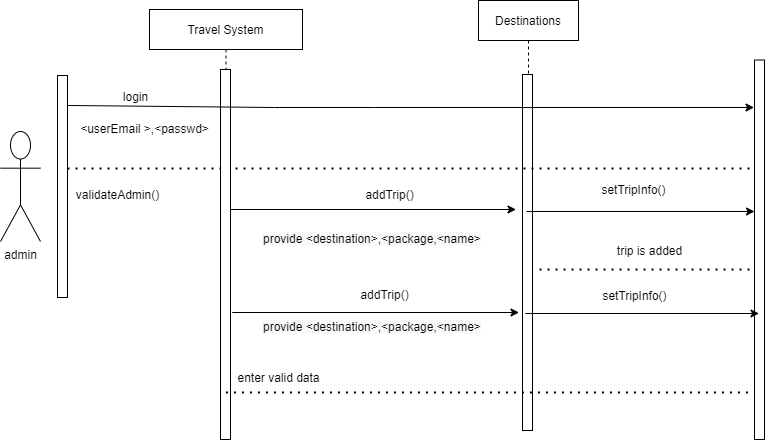

The diagram above was exported from draw.io. Its source (the exported page's mxGraphModel, read from the mxfile embedded in the PNG):
<mxGraphModel dx="868" dy="393" grid="1" gridSize="10" guides="1" tooltips="1" connect="1" arrows="1" fold="1" page="1" pageScale="1" pageWidth="850" pageHeight="1100" math="0" shadow="0">
  <root>
    <mxCell id="0" />
    <mxCell id="1" parent="0" />
    <mxCell id="sjSH-hPx9wZTtlEOxL8b-2" value="admin&lt;br&gt;" style="shape=umlActor;verticalLabelPosition=bottom;verticalAlign=top;html=1;outlineConnect=0;" parent="1" vertex="1">
      <mxGeometry x="65" y="506" width="40" height="110" as="geometry" />
    </mxCell>
    <mxCell id="mL6shJ2-5kl1Duonyi60-26" value="" style="points=[];perimeter=orthogonalPerimeter;rounded=0;shadow=0;strokeWidth=1;" parent="1" vertex="1">
      <mxGeometry x="122" y="450" width="10" height="222" as="geometry" />
    </mxCell>
    <mxCell id="mL6shJ2-5kl1Duonyi60-28" value="Destinations" style="shape=umlLifeline;perimeter=lifelinePerimeter;container=1;collapsible=0;recursiveResize=0;rounded=0;shadow=0;strokeWidth=1;" parent="1" vertex="1">
      <mxGeometry x="543" y="375" width="100" height="430" as="geometry" />
    </mxCell>
    <mxCell id="mL6shJ2-5kl1Duonyi60-29" value="" style="points=[];perimeter=orthogonalPerimeter;rounded=0;shadow=0;strokeWidth=1;" parent="mL6shJ2-5kl1Duonyi60-28" vertex="1">
      <mxGeometry x="44" y="74" width="10" height="356" as="geometry" />
    </mxCell>
    <mxCell id="mL6shJ2-5kl1Duonyi60-30" value="" style="endArrow=none;dashed=1;html=1;dashPattern=1 3;strokeWidth=2;rounded=0;startArrow=none;" parent="1" source="mL6shJ2-5kl1Duonyi60-26" edge="1">
      <mxGeometry width="50" height="50" relative="1" as="geometry">
        <mxPoint x="195" y="546.02" as="sourcePoint" />
        <mxPoint x="823.5" y="542.99" as="targetPoint" />
        <Array as="points" />
      </mxGeometry>
    </mxCell>
    <mxCell id="mL6shJ2-5kl1Duonyi60-32" value="" style="endArrow=classic;html=1;rounded=0;exitX=0.565;exitY=-0.15;exitDx=0;exitDy=0;exitPerimeter=0;" parent="1" edge="1">
      <mxGeometry width="50" height="50" relative="1" as="geometry">
        <mxPoint x="366.95000000000005" y="584" as="sourcePoint" />
        <mxPoint x="580.5" y="584" as="targetPoint" />
        <Array as="points">
          <mxPoint x="294" y="584" />
        </Array>
      </mxGeometry>
    </mxCell>
    <mxCell id="mL6shJ2-5kl1Duonyi60-33" value="addTrip()" style="text;html=1;align=center;verticalAlign=middle;resizable=0;points=[];autosize=1;strokeColor=none;fillColor=none;" parent="1" vertex="1">
      <mxGeometry x="424" y="560" width="60" height="20" as="geometry" />
    </mxCell>
    <mxCell id="mL6shJ2-5kl1Duonyi60-34" value="" style="endArrow=none;dashed=1;html=1;dashPattern=1 3;strokeWidth=2;rounded=0;" parent="1" edge="1">
      <mxGeometry width="50" height="50" relative="1" as="geometry">
        <mxPoint x="604" y="644" as="sourcePoint" />
        <mxPoint x="823.5" y="644" as="targetPoint" />
        <Array as="points" />
      </mxGeometry>
    </mxCell>
    <mxCell id="mL6shJ2-5kl1Duonyi60-35" value="trip is added" style="text;html=1;align=center;verticalAlign=middle;resizable=0;points=[];autosize=1;strokeColor=none;fillColor=none;" parent="1" vertex="1">
      <mxGeometry x="674" y="616" width="80" height="20" as="geometry" />
    </mxCell>
    <mxCell id="mL6shJ2-5kl1Duonyi60-36" value="" style="points=[];perimeter=orthogonalPerimeter;rounded=0;shadow=0;strokeWidth=1;" parent="1" vertex="1">
      <mxGeometry x="819" y="434.5" width="10" height="379.5" as="geometry" />
    </mxCell>
    <mxCell id="mL6shJ2-5kl1Duonyi60-37" value="Travel System" style="shape=umlLifeline;perimeter=lifelinePerimeter;container=1;collapsible=0;recursiveResize=0;rounded=0;shadow=0;strokeWidth=1;" parent="1" vertex="1">
      <mxGeometry x="214" y="384" width="153" height="430" as="geometry" />
    </mxCell>
    <mxCell id="mL6shJ2-5kl1Duonyi60-38" value="" style="points=[];perimeter=orthogonalPerimeter;rounded=0;shadow=0;strokeWidth=1;" parent="mL6shJ2-5kl1Duonyi60-37" vertex="1">
      <mxGeometry x="71" y="60" width="10" height="370" as="geometry" />
    </mxCell>
    <mxCell id="mL6shJ2-5kl1Duonyi60-39" value="enter valid data" style="text;html=1;align=center;verticalAlign=middle;resizable=0;points=[];autosize=1;strokeColor=none;fillColor=none;" parent="mL6shJ2-5kl1Duonyi60-37" vertex="1">
      <mxGeometry x="79" y="359" width="100" height="20" as="geometry" />
    </mxCell>
    <mxCell id="mL6shJ2-5kl1Duonyi60-44" value="&amp;lt;userEmail &amp;gt;,&amp;lt;passwd&amp;gt;" style="text;html=1;align=center;verticalAlign=middle;resizable=0;points=[];autosize=1;strokeColor=none;fillColor=none;" parent="mL6shJ2-5kl1Duonyi60-37" vertex="1">
      <mxGeometry x="-75" y="110" width="140" height="20" as="geometry" />
    </mxCell>
    <mxCell id="mL6shJ2-5kl1Duonyi60-27" value="login" style="text;html=1;align=center;verticalAlign=middle;resizable=0;points=[];autosize=1;strokeColor=none;fillColor=none;" parent="mL6shJ2-5kl1Duonyi60-37" vertex="1">
      <mxGeometry x="-34" y="78" width="40" height="20" as="geometry" />
    </mxCell>
    <mxCell id="mL6shJ2-5kl1Duonyi60-40" value="" style="endArrow=classic;html=1;rounded=0;exitX=1;exitY=0.135;exitDx=0;exitDy=0;exitPerimeter=0;" parent="1" source="mL6shJ2-5kl1Duonyi60-26" edge="1">
      <mxGeometry width="50" height="50" relative="1" as="geometry">
        <mxPoint x="149" y="482" as="sourcePoint" />
        <mxPoint x="818.5" y="482" as="targetPoint" />
        <Array as="points">
          <mxPoint x="339" y="482" />
          <mxPoint x="439" y="482" />
        </Array>
      </mxGeometry>
    </mxCell>
    <mxCell id="mL6shJ2-5kl1Duonyi60-41" value="" style="endArrow=classic;html=1;rounded=0;" parent="1" edge="1">
      <mxGeometry width="50" height="50" relative="1" as="geometry">
        <mxPoint x="591" y="586" as="sourcePoint" />
        <mxPoint x="819" y="586" as="targetPoint" />
      </mxGeometry>
    </mxCell>
    <mxCell id="mL6shJ2-5kl1Duonyi60-42" value="setTripInfo()" style="text;html=1;align=center;verticalAlign=middle;resizable=0;points=[];autosize=1;strokeColor=none;fillColor=none;" parent="1" vertex="1">
      <mxGeometry x="658" y="555" width="80" height="20" as="geometry" />
    </mxCell>
    <mxCell id="mL6shJ2-5kl1Duonyi60-45" value="" style="endArrow=classic;html=1;rounded=0;exitX=0.565;exitY=-0.15;exitDx=0;exitDy=0;exitPerimeter=0;" parent="1" edge="1">
      <mxGeometry width="50" height="50" relative="1" as="geometry">
        <mxPoint x="369.95000000000005" y="687" as="sourcePoint" />
        <mxPoint x="583.5" y="687" as="targetPoint" />
        <Array as="points">
          <mxPoint x="297" y="687" />
        </Array>
      </mxGeometry>
    </mxCell>
    <mxCell id="mL6shJ2-5kl1Duonyi60-49" value="" style="endArrow=classic;html=1;rounded=0;" parent="1" edge="1">
      <mxGeometry width="50" height="50" relative="1" as="geometry">
        <mxPoint x="590" y="688" as="sourcePoint" />
        <mxPoint x="823.5" y="688" as="targetPoint" />
      </mxGeometry>
    </mxCell>
    <mxCell id="mL6shJ2-5kl1Duonyi60-50" value="" style="endArrow=none;dashed=1;html=1;dashPattern=1 3;strokeWidth=2;rounded=0;" parent="1" edge="1">
      <mxGeometry width="50" height="50" relative="1" as="geometry">
        <mxPoint x="290.5" y="767" as="sourcePoint" />
        <mxPoint x="813.5" y="767" as="targetPoint" />
        <Array as="points" />
      </mxGeometry>
    </mxCell>
    <mxCell id="mL6shJ2-5kl1Duonyi60-51" value="&lt;span style=&quot;color: rgb(0 , 0 , 0) ; font-family: &amp;#34;helvetica&amp;#34; ; font-size: 12px ; font-style: normal ; font-weight: 400 ; letter-spacing: normal ; text-align: center ; text-indent: 0px ; text-transform: none ; word-spacing: 0px ; background-color: rgb(248 , 249 , 250) ; display: inline ; float: none&quot;&gt;provide &amp;lt;destination&amp;gt;,&amp;lt;package,&amp;lt;name&amp;gt;&lt;/span&gt;" style="text;whiteSpace=wrap;html=1;" parent="1" vertex="1">
      <mxGeometry x="326" y="600" width="300" height="30" as="geometry" />
    </mxCell>
    <mxCell id="mL6shJ2-5kl1Duonyi60-52" value="setTripInfo()" style="text;html=1;align=center;verticalAlign=middle;resizable=0;points=[];autosize=1;strokeColor=none;fillColor=none;" parent="1" vertex="1">
      <mxGeometry x="659" y="661" width="80" height="20" as="geometry" />
    </mxCell>
    <mxCell id="mL6shJ2-5kl1Duonyi60-53" value="addTrip()" style="text;html=1;align=center;verticalAlign=middle;resizable=0;points=[];autosize=1;strokeColor=none;fillColor=none;" parent="1" vertex="1">
      <mxGeometry x="419" y="660" width="60" height="20" as="geometry" />
    </mxCell>
    <mxCell id="mL6shJ2-5kl1Duonyi60-54" value="&lt;span style=&quot;color: rgb(0 , 0 , 0) ; font-family: &amp;#34;helvetica&amp;#34; ; font-size: 12px ; font-style: normal ; font-weight: 400 ; letter-spacing: normal ; text-align: center ; text-indent: 0px ; text-transform: none ; word-spacing: 0px ; background-color: rgb(248 , 249 , 250) ; display: inline ; float: none&quot;&gt;provide &amp;lt;destination&amp;gt;,&amp;lt;package,&amp;lt;name&amp;gt;&lt;/span&gt;" style="text;whiteSpace=wrap;html=1;" parent="1" vertex="1">
      <mxGeometry x="326" y="688" width="300" height="30" as="geometry" />
    </mxCell>
    <mxCell id="mL6shJ2-5kl1Duonyi60-31" value="validateAdmin()" style="text;html=1;align=center;verticalAlign=middle;resizable=0;points=[];autosize=1;strokeColor=none;fillColor=none;" parent="1" vertex="1">
      <mxGeometry x="132" y="560" width="100" height="20" as="geometry" />
    </mxCell>
    <mxCell id="mL6shJ2-5kl1Duonyi60-55" value="" style="endArrow=none;dashed=1;html=1;dashPattern=1 3;strokeWidth=2;rounded=0;" parent="1" source="mL6shJ2-5kl1Duonyi60-26" target="mL6shJ2-5kl1Duonyi60-31" edge="1">
      <mxGeometry width="50" height="50" relative="1" as="geometry">
        <mxPoint x="132" y="542.99" as="sourcePoint" />
        <mxPoint x="823.5" y="542.99" as="targetPoint" />
        <Array as="points" />
      </mxGeometry>
    </mxCell>
  </root>
</mxGraphModel>